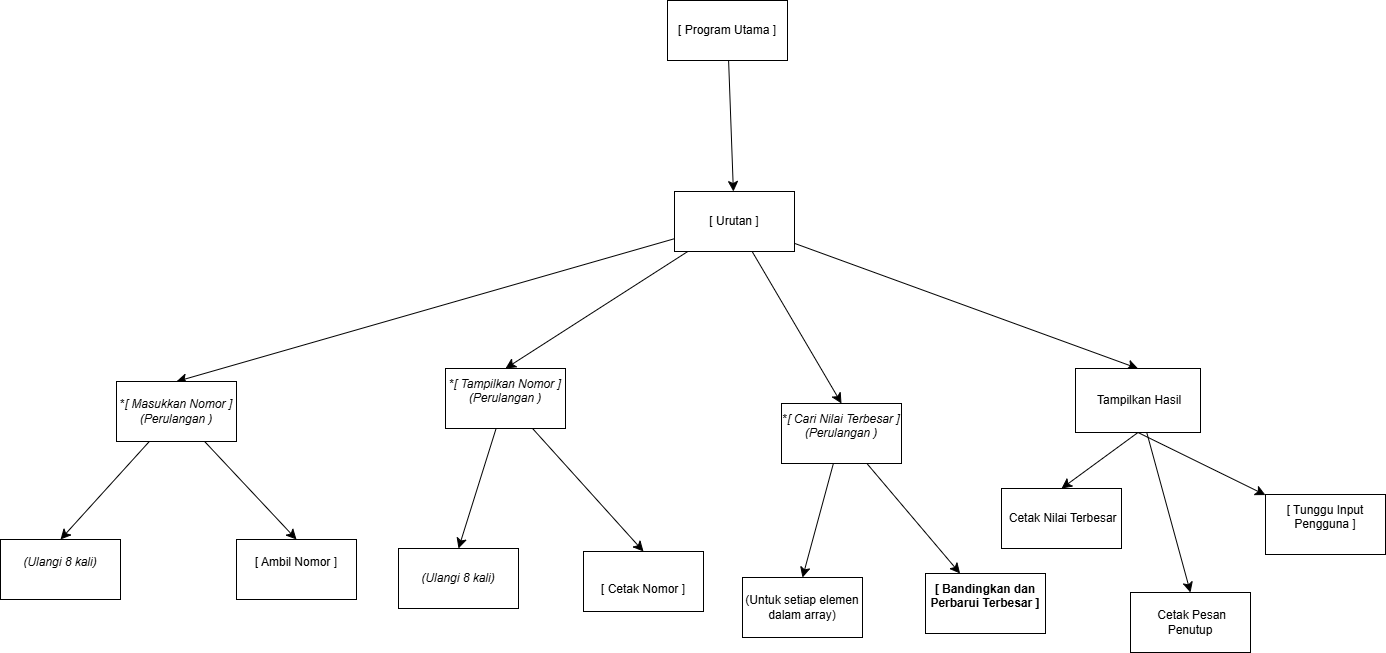

The diagram above was exported from draw.io. Its source (the exported page's mxGraphModel, read from the mxfile embedded in the PNG):
<mxGraphModel dx="1184" dy="1178" grid="0" gridSize="10" guides="1" tooltips="1" connect="1" arrows="1" fold="1" page="0" pageScale="1" pageWidth="827" pageHeight="1169" math="0" shadow="0">
  <root>
    <mxCell id="0" />
    <mxCell id="1" parent="0" />
    <mxCell id="rdh36ZeLDOgYv8VwNtea-86" value="" style="edgeStyle=none;curved=1;rounded=0;orthogonalLoop=1;jettySize=auto;html=1;fontSize=12;startSize=8;endSize=8;" edge="1" parent="1" source="rdh36ZeLDOgYv8VwNtea-84" target="rdh36ZeLDOgYv8VwNtea-85">
      <mxGeometry relative="1" as="geometry" />
    </mxCell>
    <mxCell id="rdh36ZeLDOgYv8VwNtea-84" value="[ Program Utama ]" style="rounded=0;whiteSpace=wrap;html=1;" vertex="1" parent="1">
      <mxGeometry x="535" y="317" width="120" height="60" as="geometry" />
    </mxCell>
    <mxCell id="rdh36ZeLDOgYv8VwNtea-90" style="edgeStyle=none;curved=1;rounded=0;orthogonalLoop=1;jettySize=auto;html=1;entryX=0.5;entryY=0;entryDx=0;entryDy=0;fontSize=12;startSize=8;endSize=8;" edge="1" parent="1" source="rdh36ZeLDOgYv8VwNtea-85" target="rdh36ZeLDOgYv8VwNtea-89">
      <mxGeometry relative="1" as="geometry" />
    </mxCell>
    <mxCell id="rdh36ZeLDOgYv8VwNtea-96" style="edgeStyle=none;curved=1;rounded=0;orthogonalLoop=1;jettySize=auto;html=1;entryX=0.5;entryY=0;entryDx=0;entryDy=0;fontSize=12;startSize=8;endSize=8;" edge="1" parent="1" source="rdh36ZeLDOgYv8VwNtea-85" target="rdh36ZeLDOgYv8VwNtea-95">
      <mxGeometry relative="1" as="geometry" />
    </mxCell>
    <mxCell id="rdh36ZeLDOgYv8VwNtea-109" style="edgeStyle=none;curved=1;rounded=0;orthogonalLoop=1;jettySize=auto;html=1;entryX=0.5;entryY=0;entryDx=0;entryDy=0;fontSize=12;startSize=8;endSize=8;" edge="1" parent="1" source="rdh36ZeLDOgYv8VwNtea-85" target="rdh36ZeLDOgYv8VwNtea-108">
      <mxGeometry relative="1" as="geometry" />
    </mxCell>
    <mxCell id="rdh36ZeLDOgYv8VwNtea-85" value="[ Urutan ]" style="rounded=0;whiteSpace=wrap;html=1;" vertex="1" parent="1">
      <mxGeometry x="542" y="508" width="120" height="60" as="geometry" />
    </mxCell>
    <mxCell id="rdh36ZeLDOgYv8VwNtea-87" value="&#10;[ Ambil Nomor ]&#10;&#10;" style="rounded=0;whiteSpace=wrap;html=1;" vertex="1" parent="1">
      <mxGeometry x="104" y="856" width="120" height="60" as="geometry" />
    </mxCell>
    <mxCell id="rdh36ZeLDOgYv8VwNtea-88" value="&#10; &lt;em data-end=&quot;203&quot; data-start=&quot;186&quot;&gt;(Ulangi 8 kali)&lt;/em&gt;&#10;&#10;" style="rounded=0;whiteSpace=wrap;html=1;" vertex="1" parent="1">
      <mxGeometry x="-132" y="856" width="120" height="60" as="geometry" />
    </mxCell>
    <mxCell id="rdh36ZeLDOgYv8VwNtea-91" style="edgeStyle=none;curved=1;rounded=0;orthogonalLoop=1;jettySize=auto;html=1;entryX=0.5;entryY=0;entryDx=0;entryDy=0;fontSize=12;startSize=8;endSize=8;" edge="1" parent="1" source="rdh36ZeLDOgYv8VwNtea-89" target="rdh36ZeLDOgYv8VwNtea-88">
      <mxGeometry relative="1" as="geometry" />
    </mxCell>
    <mxCell id="rdh36ZeLDOgYv8VwNtea-92" style="edgeStyle=none;curved=1;rounded=0;orthogonalLoop=1;jettySize=auto;html=1;fontSize=12;startSize=8;endSize=8;entryX=0.5;entryY=0;entryDx=0;entryDy=0;" edge="1" parent="1" source="rdh36ZeLDOgYv8VwNtea-89" target="rdh36ZeLDOgYv8VwNtea-87">
      <mxGeometry relative="1" as="geometry">
        <mxPoint x="174.23525821461408" y="851.7058823529412" as="targetPoint" />
      </mxGeometry>
    </mxCell>
    <mxCell id="rdh36ZeLDOgYv8VwNtea-89" value="*&lt;em data-end=&quot;171&quot; data-start=&quot;135&quot;&gt;[ Masukkan Nomor ] (Perulangan &lt;em data-end=&quot;170&quot; data-start=&quot;167&quot;&gt;)&lt;/em&gt;&lt;/em&gt;" style="rounded=0;whiteSpace=wrap;html=1;" vertex="1" parent="1">
      <mxGeometry x="-16" y="698" width="120" height="60" as="geometry" />
    </mxCell>
    <mxCell id="rdh36ZeLDOgYv8VwNtea-93" value="&lt;br&gt;[ Cetak Nomor ]" style="rounded=0;whiteSpace=wrap;html=1;" vertex="1" parent="1">
      <mxGeometry x="451" y="868" width="120" height="60" as="geometry" />
    </mxCell>
    <mxCell id="rdh36ZeLDOgYv8VwNtea-94" value="&lt;em data-end=&quot;322&quot; data-start=&quot;305&quot;&gt;(Ulangi 8 kali)&lt;/em&gt;" style="rounded=0;whiteSpace=wrap;html=1;" vertex="1" parent="1">
      <mxGeometry x="266" y="865" width="120" height="60" as="geometry" />
    </mxCell>
    <mxCell id="rdh36ZeLDOgYv8VwNtea-97" style="edgeStyle=none;curved=1;rounded=0;orthogonalLoop=1;jettySize=auto;html=1;entryX=0.5;entryY=0;entryDx=0;entryDy=0;fontSize=12;startSize=8;endSize=8;" edge="1" parent="1" source="rdh36ZeLDOgYv8VwNtea-95" target="rdh36ZeLDOgYv8VwNtea-94">
      <mxGeometry relative="1" as="geometry" />
    </mxCell>
    <mxCell id="rdh36ZeLDOgYv8VwNtea-98" style="edgeStyle=none;curved=1;rounded=0;orthogonalLoop=1;jettySize=auto;html=1;entryX=0.5;entryY=0;entryDx=0;entryDy=0;fontSize=12;startSize=8;endSize=8;" edge="1" parent="1" source="rdh36ZeLDOgYv8VwNtea-95" target="rdh36ZeLDOgYv8VwNtea-93">
      <mxGeometry relative="1" as="geometry" />
    </mxCell>
    <mxCell id="rdh36ZeLDOgYv8VwNtea-95" value="&#10;*&lt;em data-end=&quot;290&quot; data-start=&quot;253&quot;&gt;[ Tampilkan Nomor ] (Perulangan &lt;em data-end=&quot;289&quot; data-start=&quot;286&quot;&gt;)&lt;/em&gt;&lt;/em&gt;&#10;&#10;" style="rounded=0;whiteSpace=wrap;html=1;" vertex="1" parent="1">
      <mxGeometry x="313" y="685" width="120" height="60" as="geometry" />
    </mxCell>
    <mxCell id="rdh36ZeLDOgYv8VwNtea-99" value="&#10; &lt;strong data-end=&quot;518&quot; data-start=&quot;478&quot;&gt;[ Bandingkan dan Perbarui Terbesar ]&lt;/strong&gt;&#10;&#10;" style="rounded=0;whiteSpace=wrap;html=1;" vertex="1" parent="1">
      <mxGeometry x="793" y="890" width="120" height="60" as="geometry" />
    </mxCell>
    <mxCell id="rdh36ZeLDOgYv8VwNtea-100" value="(Untuk setiap elemen dalam array)" style="rounded=0;whiteSpace=wrap;html=1;" vertex="1" parent="1">
      <mxGeometry x="610" y="894" width="120" height="60" as="geometry" />
    </mxCell>
    <mxCell id="rdh36ZeLDOgYv8VwNtea-103" style="edgeStyle=none;curved=1;rounded=0;orthogonalLoop=1;jettySize=auto;html=1;entryX=0.5;entryY=0;entryDx=0;entryDy=0;fontSize=12;startSize=8;endSize=8;" edge="1" parent="1" source="rdh36ZeLDOgYv8VwNtea-101" target="rdh36ZeLDOgYv8VwNtea-100">
      <mxGeometry relative="1" as="geometry" />
    </mxCell>
    <mxCell id="rdh36ZeLDOgYv8VwNtea-104" style="edgeStyle=none;curved=1;rounded=0;orthogonalLoop=1;jettySize=auto;html=1;fontSize=12;startSize=8;endSize=8;" edge="1" parent="1" source="rdh36ZeLDOgYv8VwNtea-101" target="rdh36ZeLDOgYv8VwNtea-99">
      <mxGeometry relative="1" as="geometry" />
    </mxCell>
    <mxCell id="rdh36ZeLDOgYv8VwNtea-101" value="&#10; *&lt;em data-end=&quot;413&quot; data-start=&quot;372&quot;&gt;[ Cari Nilai Terbesar ] (Perulangan &lt;em data-end=&quot;412&quot; data-start=&quot;409&quot;&gt;)&lt;/em&gt;&lt;/em&gt;&#10;&#10;" style="rounded=0;whiteSpace=wrap;html=1;" vertex="1" parent="1">
      <mxGeometry x="649" y="720" width="120" height="60" as="geometry" />
    </mxCell>
    <mxCell id="rdh36ZeLDOgYv8VwNtea-102" style="edgeStyle=none;curved=1;rounded=0;orthogonalLoop=1;jettySize=auto;html=1;fontSize=12;startSize=8;endSize=8;entryX=0.5;entryY=0;entryDx=0;entryDy=0;" edge="1" parent="1" source="rdh36ZeLDOgYv8VwNtea-85" target="rdh36ZeLDOgYv8VwNtea-101">
      <mxGeometry relative="1" as="geometry">
        <mxPoint x="708" y="714" as="targetPoint" />
      </mxGeometry>
    </mxCell>
    <mxCell id="rdh36ZeLDOgYv8VwNtea-105" value="&#10;[ Tunggu Input Pengguna ]&#10;&#10;" style="rounded=0;whiteSpace=wrap;html=1;" vertex="1" parent="1">
      <mxGeometry x="1133" y="811" width="120" height="60" as="geometry" />
    </mxCell>
    <mxCell id="rdh36ZeLDOgYv8VwNtea-106" value="&amp;nbsp;Cetak Pesan Penutup" style="rounded=0;whiteSpace=wrap;html=1;" vertex="1" parent="1">
      <mxGeometry x="998" y="909" width="120" height="60" as="geometry" />
    </mxCell>
    <mxCell id="rdh36ZeLDOgYv8VwNtea-107" value="&amp;nbsp;Cetak Nilai Terbesar" style="rounded=0;whiteSpace=wrap;html=1;" vertex="1" parent="1">
      <mxGeometry x="869" y="805" width="120" height="60" as="geometry" />
    </mxCell>
    <mxCell id="rdh36ZeLDOgYv8VwNtea-110" style="edgeStyle=none;curved=1;rounded=0;orthogonalLoop=1;jettySize=auto;html=1;entryX=0.5;entryY=0;entryDx=0;entryDy=0;fontSize=12;startSize=8;endSize=8;exitX=0.5;exitY=1;exitDx=0;exitDy=0;" edge="1" parent="1" source="rdh36ZeLDOgYv8VwNtea-108" target="rdh36ZeLDOgYv8VwNtea-107">
      <mxGeometry relative="1" as="geometry" />
    </mxCell>
    <mxCell id="rdh36ZeLDOgYv8VwNtea-111" style="edgeStyle=none;curved=1;rounded=0;orthogonalLoop=1;jettySize=auto;html=1;entryX=0.5;entryY=0;entryDx=0;entryDy=0;fontSize=12;startSize=8;endSize=8;" edge="1" parent="1" source="rdh36ZeLDOgYv8VwNtea-108" target="rdh36ZeLDOgYv8VwNtea-106">
      <mxGeometry relative="1" as="geometry" />
    </mxCell>
    <mxCell id="rdh36ZeLDOgYv8VwNtea-112" style="edgeStyle=none;curved=1;rounded=0;orthogonalLoop=1;jettySize=auto;html=1;fontSize=12;startSize=8;endSize=8;exitX=0.5;exitY=1;exitDx=0;exitDy=0;" edge="1" parent="1" source="rdh36ZeLDOgYv8VwNtea-108" target="rdh36ZeLDOgYv8VwNtea-105">
      <mxGeometry relative="1" as="geometry" />
    </mxCell>
    <mxCell id="rdh36ZeLDOgYv8VwNtea-108" value="&amp;nbsp;Tampilkan Hasil" style="rounded=0;whiteSpace=wrap;html=1;" vertex="1" parent="1">
      <mxGeometry x="943" y="685" width="125" height="64" as="geometry" />
    </mxCell>
  </root>
</mxGraphModel>